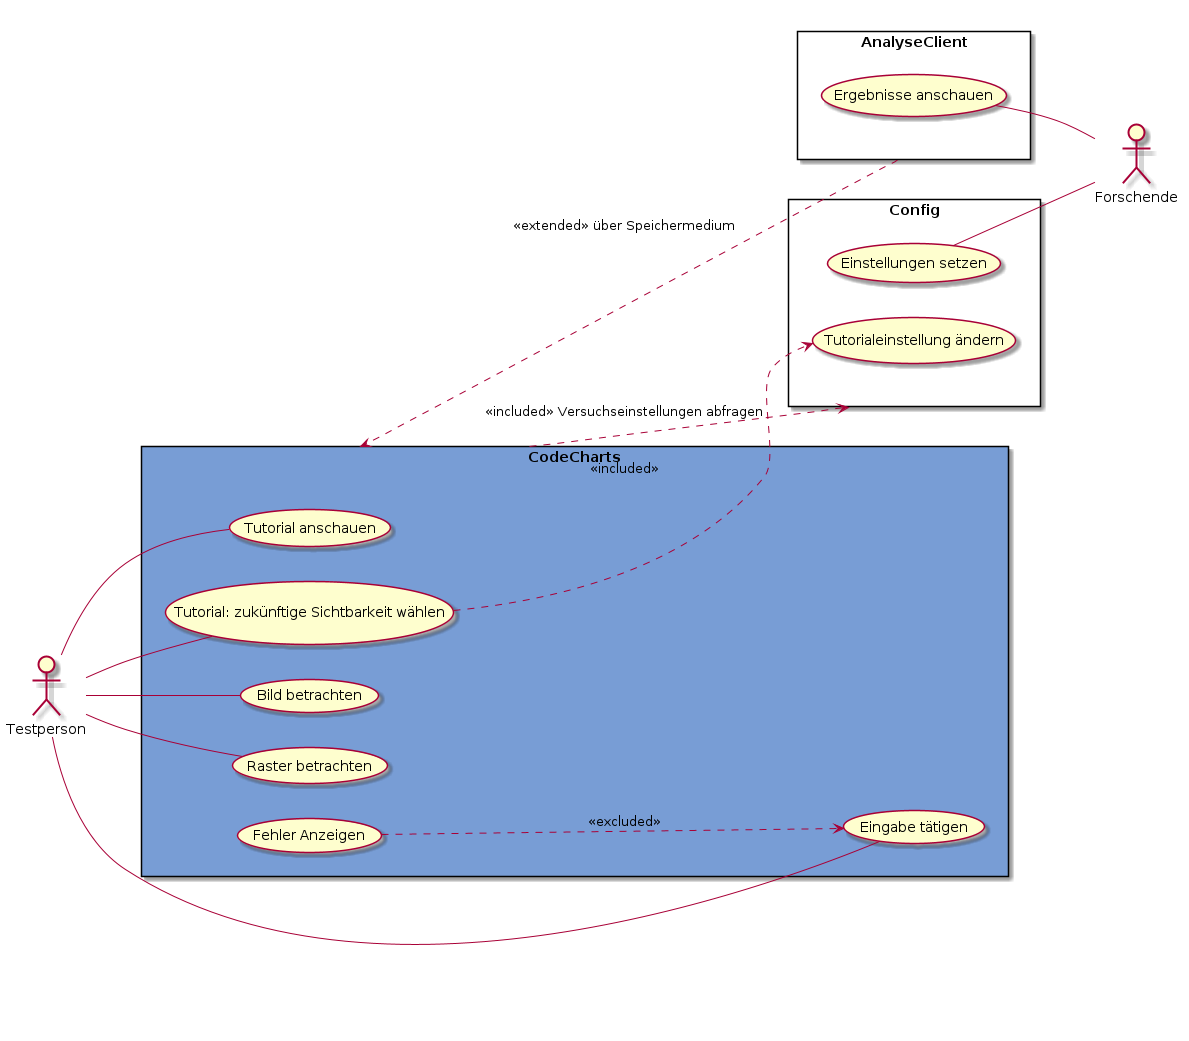

The diagram above was rendered by PlantUML. Its source (embedded in the PNG):
@startuml CodeCharts
left to right direction

actor Testperson as t
actor Forschende as f

rectangle CodeCharts as z #789dd5 {
    usecase "Tutorial anschauen" as td
    usecase "Tutorial: zukünftige Sichtbarkeit wählen" as tw
    usecase "Bild betrachten" as bb
    usecase "Raster betrachten" as rb
    usecase "Eingabe tätigen" as et
    usecase "Fehler Anzeigen" as fa
}

rectangle AnalyseClient as a {
    usecase "Ergebnisse anschauen" as ea
}

rectangle Config as c {
    usecase "Einstellungen setzen" as es
    usecase "Tutorialeinstellung ändern" as tä
}

t -- td
t -- tw
t -- bb
t -- rb
t -- et

es -- f
ea -- f

tw ..> tä : <<included>> 
z <.. a : <<extended>> über Speichermedium
z ..> c : <<included>> Versuchseinstellungen abfragen
fa ..> et : <<excluded>> 


@enduml